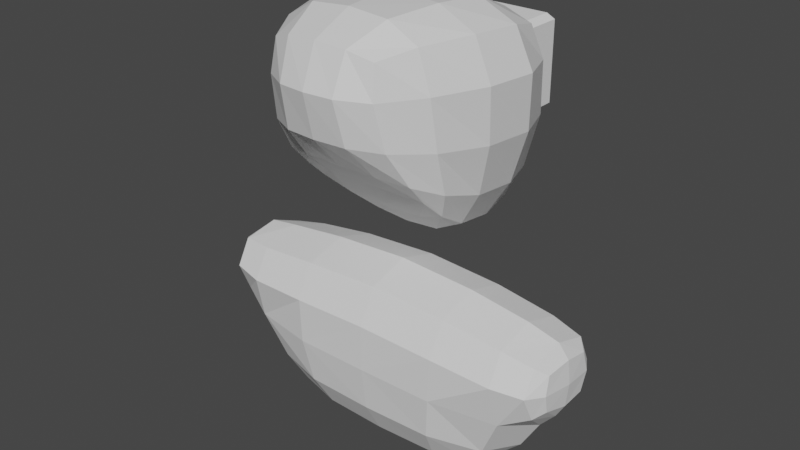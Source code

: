 # Source: head.blend  (saved by Blender 2.83.19; exported with 4.5.12 LTS)
import bpy
from mathutils import Matrix  # noqa: F401  (used for matrix-valued properties, if any)

bpy.ops.wm.read_factory_settings(use_empty=True)
scene = bpy.context.scene
scene.name = 'Scene'

# ---- collections
col_collection = bpy.data.collections.new('Collection'); scene.collection.children.link(col_collection)

# ---- materials (node trees are filled in below, after node groups)
mat_material = bpy.data.materials.new('Material')
mat_material.alpha_threshold = 0.0
mat_material.use_transparent_shadow = False
mat_material.line_color = (0.0, 0.0, 0.0, 1.0)

# ---- material node trees
mat_material.use_nodes = True; mat_material.node_tree.nodes.clear()
_N = mat_material.node_tree.nodes; _L = mat_material.node_tree.links
n0 = _N.new('ShaderNodeOutputMaterial'); n0.name = 'Material Output'; n0.location = (300, 300)
n1 = _N.new('ShaderNodeBsdfPrincipled'); n1.name = 'Principled BSDF'; n1.location = (10, 300)
n1.distribution = 'GGX'
n1.subsurface_method = 'BURLEY'
n1.inputs[2].default_value = 0.4
n1.inputs[3].default_value = 1.45
n1.inputs[27].default_value = (0.0, 0.0, 0.0, 1.0)
n1.inputs[28].default_value = 1.0
_L.new(n1.outputs[0], n0.inputs[0])
n0.is_active_output = True

# ---- world
world_world = bpy.data.worlds.new('World'); scene.world = world_world
world_world.use_nodes = True; world_world.node_tree.nodes.clear()
_N = world_world.node_tree.nodes; _L = world_world.node_tree.links
n0 = _N.new('ShaderNodeOutputWorld'); n0.name = 'World Output'; n0.location = (300, 300)
n1 = _N.new('ShaderNodeBackground'); n1.name = 'Background'; n1.location = (10, 300)
n1.inputs[0].default_value = (0.05088, 0.05088, 0.05088, 1.0)
_L.new(n1.outputs[0], n0.inputs[0])
n0.is_active_output = True
world_world.color = (0.05088, 0.05088, 0.05088)
world_world.use_sun_shadow = False
world_world.sun_shadow_jitter_overblur = 0.0

# ---- meshes
me_cube = bpy.data.meshes.new('Cube')
me_cube.from_pydata([(-0.04538, -0.08514, 0.07681), (-0.05658, -0.04533, -0.03686), (-0.07496, 0.0542, 0.07658), (-0.04943, 0.06667, -0.07381), (0.04538, -0.08514, 0.07681), (0.05658, -0.04533, -0.03686), (0.07496, 0.0542, 0.07658), (0.04943, 0.06667, -0.07381), (-0.05197, -0.08168, 0.01226), (0.07567, 0.07255, 0.001306), (-0.07567, 0.07255, 0.001306), (0.05197, -0.08168, 0.01226), (0.05569, 0.001828, -0.07122), (-0.07449, -0.01374, 0.08479), (0.07449, -0.01374, 0.08479), (-0.05569, 0.001828, -0.07122), (-0.08591, -0.008155, 0.003861), (0.08591, -0.008155, 0.003861), (6.272e-10, -0.0451, -0.03721), (-8.995e-09, 0.06368, 0.08475), (-1.035e-08, 0.07648, -0.082), (4.628e-09, -0.09332, 0.08497), (4.614e-09, -0.09806, 0.01479), (-1.211e-08, 0.09814, 0.001268), (-4.059e-09, 0.004582, -0.0878), (-2.444e-09, -0.01375, 0.1039), (0.05225, 0.03904, -0.07835), (0.03607, -0.04522, -0.03721), (-0.05758, -0.06258, -0.01806), (0.0801, 0.06468, 0.04777), (-0.06274, 0.07329, -0.04512), (0.05758, -0.06258, -0.01806), (0.04634, 0.06088, 0.08304), (-0.07989, 0.02751, 0.08305), (-0.02898, 0.07409, -0.0803), (0.05979, -0.05713, 0.08315), (-0.02624, -0.09161, 0.08325), (-0.05934, -0.02729, -0.05334), (-0.04775, -0.0895, 0.04992), (0.06274, 0.07329, -0.04512), (-0.0801, 0.06468, 0.04777), (0.04775, -0.0895, 0.04992), (-0.02716, -0.09537, 0.01436), (-0.08883, 0.03659, 0.001758), (0.07242, -0.05087, 0.00812), (0.04358, 0.09243, 0.001269), (0.05934, -0.02729, -0.05334), (-0.05979, -0.05713, 0.08315), (0.07989, 0.02751, 0.08305), (-0.05225, 0.03904, -0.07835), (-0.07242, -0.05087, 0.00812), (0.08883, 0.03659, 0.001758), (0.07468, -0.002788, -0.03993), (-0.07468, -0.002788, -0.03993), (-0.08768, -0.01198, 0.04981), (0.02988, 0.004112, -0.08508), (0.08768, -0.01198, 0.04981), (-0.04288, -0.01396, 0.1007), (-0.03607, -0.04522, -0.03721), (-0.04634, 0.06088, 0.08304), (0.02898, 0.07409, -0.0803), (0.02624, -0.09161, 0.08325), (0.02716, -0.09537, 0.01436), (-0.04358, 0.09243, 0.001269), (-0.02988, 0.004112, -0.08508), (0.04288, -0.01396, 0.1007), (1.674e-09, -0.05878, 0.1007), (-1.744e-09, -0.0219, -0.06455), (-1.205e-08, 0.09569, -0.04678), (2.471e-09, -0.07329, -0.01316), (5.964e-09, -0.1066, 0.05195), (-7.281e-09, 0.04143, -0.09554), (-1.112e-08, 0.08698, 0.04932), (-5.725e-09, 0.02916, 0.1007), (0.04664, 0.02824, 0.09776), (0.04678, 0.08187, 0.04892), (0.07021, -0.05672, 0.05024), (-0.02739, 0.04082, -0.09267), (-0.09275, 0.03177, 0.04901), (-0.02423, -0.1037, 0.05148), (-0.03317, -0.07162, -0.01395), (-0.0735, 0.03901, -0.04506), (0.07047, -0.03874, -0.02876), (0.0362, 0.09094, -0.04637), (0.0735, 0.03901, -0.04506), (-0.07047, -0.03874, -0.02876), (-0.07021, -0.05672, 0.05024), (-0.03467, -0.02278, -0.06279), (0.09275, 0.03177, 0.04901), (0.03441, -0.05842, 0.09777), (-0.03441, -0.05842, 0.09777), (0.03467, -0.02278, -0.06279), (-0.0362, 0.09094, -0.04637), (0.03317, -0.07162, -0.01395), (0.02423, -0.1037, 0.05148), (0.02739, 0.04082, -0.09267), (-0.04678, 0.08187, 0.04892), (-0.04664, 0.02824, 0.09776)], [], [(25, 65, 74, 73), (65, 14, 48, 74), (74, 48, 6, 32), (73, 74, 32, 19), (23, 72, 75, 45), (72, 19, 32, 75), (75, 32, 6, 29), (45, 75, 29, 9), (17, 56, 76, 44), (56, 14, 35, 76), (76, 35, 4, 41), (44, 76, 41, 11), (24, 64, 77, 71), (64, 15, 49, 77), (77, 49, 3, 34), (71, 77, 34, 20), (16, 54, 78, 43), (54, 13, 33, 78), (78, 33, 2, 40), (43, 78, 40, 10), (22, 70, 79, 42), (70, 21, 36, 79), (79, 36, 0, 38), (42, 79, 38, 8), (18, 69, 80, 58), (69, 22, 42, 80), (80, 42, 8, 28), (58, 80, 28, 1), (15, 53, 81, 49), (53, 16, 43, 81), (81, 43, 10, 30), (49, 81, 30, 3), (12, 52, 82, 46), (52, 17, 44, 82), (82, 44, 11, 31), (46, 82, 31, 5), (20, 68, 83, 60), (68, 23, 45, 83), (83, 45, 9, 39), (60, 83, 39, 7), (7, 39, 84, 26), (39, 9, 51, 84), (84, 51, 17, 52), (26, 84, 52, 12), (1, 28, 85, 37), (28, 8, 50, 85), (85, 50, 16, 53), (37, 85, 53, 15), (8, 38, 86, 50), (38, 0, 47, 86), (86, 47, 13, 54), (50, 86, 54, 16), (18, 58, 87, 67), (58, 1, 37, 87), (87, 37, 15, 64), (67, 87, 64, 24), (9, 29, 88, 51), (29, 6, 48, 88), (88, 48, 14, 56), (51, 88, 56, 17), (21, 61, 89, 66), (61, 4, 35, 89), (89, 35, 14, 65), (66, 89, 65, 25), (0, 36, 90, 47), (36, 21, 66, 90), (90, 66, 25, 57), (47, 90, 57, 13), (5, 27, 91, 46), (27, 18, 67, 91), (91, 67, 24, 55), (46, 91, 55, 12), (3, 30, 92, 34), (30, 10, 63, 92), (92, 63, 23, 68), (34, 92, 68, 20), (5, 31, 93, 27), (31, 11, 62, 93), (93, 62, 22, 69), (27, 93, 69, 18), (11, 41, 94, 62), (41, 4, 61, 94), (94, 61, 21, 70), (62, 94, 70, 22), (12, 55, 95, 26), (55, 24, 71, 95), (95, 71, 20, 60), (26, 95, 60, 7), (10, 40, 96, 63), (40, 2, 59, 96), (96, 59, 19, 72), (63, 96, 72, 23), (13, 57, 97, 33), (57, 25, 73, 97), (97, 73, 19, 59), (33, 97, 59, 2)])
_uv = me_cube.uv_layers.new(name='UVMap')
_uv.uv.foreach_set('vector', [0.75, 0.625, 0.8125, 0.625, 0.8125, 0.6875, 0.75, 0.6875, 0.8125, 0.625, 0.875, 0.625, 0.875, 0.6875, 0.8125, 0.6875, 0.8125, 0.6875, 0.875, 0.6875, 0.875, 0.75, 0.8125, 0.75, 0.75, 0.6875, 0.8125, 0.6875, 0.8125, 0.75, 0.75, 0.75, 0.5, 0.875, 0.5625, 0.875, 0.5625, 0.9375, 0.5, 0.9375, 0.5625, 0.875, 0.625, 0.875, 0.625, 0.9375, 0.5625, 0.9375, 0.5625, 0.9375, 0.625, 0.9375, 0.625, 1.0, 0.5625, 1.0, 0.5, 0.9375, 0.5625, 0.9375, 0.5625, 1.0, 0.5, 1.0, 0.5, 0.125, 0.5625, 0.125, 0.5625, 0.1875, 0.5, 0.1875, 0.5625, 0.125, 0.625, 0.125, 0.625, 0.1875, 0.5625, 0.1875, 0.5625, 0.1875, 0.625, 0.1875, 0.625, 0.25, 0.5625, 0.25, 0.5, 0.1875, 0.5625, 0.1875, 0.5625, 0.25, 0.5, 0.25, 0.25, 0.625, 0.3125, 0.625, 0.3121, 0.6879, 0.25, 0.6875, 0.3125, 0.625, 0.375, 0.625, 0.3733, 0.6892, 0.3121, 0.6879, 0.3121, 0.6879, 0.3733, 0.6892, 0.3542, 0.7708, 0.3099, 0.7526, 0.25, 0.6875, 0.3121, 0.6879, 0.3099, 0.7526, 0.25, 0.75, 0.5, 0.625, 0.5625, 0.625, 0.5629, 0.6879, 0.5, 0.6875, 0.5625, 0.625, 0.625, 0.625, 0.6267, 0.6892, 0.5629, 0.6879, 0.5629, 0.6879, 0.6267, 0.6892, 0.6458, 0.7708, 0.5642, 0.7517, 0.5, 0.6875, 0.5629, 0.6879, 0.5642, 0.7517, 0.5, 0.75, 0.5, 0.375, 0.5625, 0.375, 0.5629, 0.4371, 0.5, 0.4375, 0.5625, 0.375, 0.625, 0.375, 0.6276, 0.4349, 0.5629, 0.4371, 0.5629, 0.4371, 0.6276, 0.4349, 0.6458, 0.4792, 0.5642, 0.4983, 0.5, 0.4375, 0.5629, 0.4371, 0.5642, 0.4983, 0.5, 0.5, 0.375, 0.375, 0.4375, 0.375, 0.4371, 0.4371, 0.3724, 0.4349, 0.4375, 0.375, 0.5, 0.375, 0.5, 0.4375, 0.4371, 0.4371, 0.4371, 0.4371, 0.5, 0.4375, 0.5, 0.5, 0.4358, 0.4983, 0.3724, 0.4349, 0.4371, 0.4371, 0.4358, 0.4983, 0.3542, 0.4792, 0.375, 0.625, 0.4375, 0.625, 0.4371, 0.6879, 0.3733, 0.6892, 0.4375, 0.625, 0.5, 0.625, 0.5, 0.6875, 0.4371, 0.6879, 0.4371, 0.6879, 0.5, 0.6875, 0.5, 0.75, 0.4358, 0.7517, 0.3733, 0.6892, 0.4371, 0.6879, 0.4358, 0.7517, 0.3542, 0.7708, 0.375, 0.125, 0.4375, 0.125, 0.4375, 0.1875, 0.375, 0.1875, 0.4375, 0.125, 0.5, 0.125, 0.5, 0.1875, 0.4375, 0.1875, 0.4375, 0.1875, 0.5, 0.1875, 0.5, 0.25, 0.4375, 0.25, 0.375, 0.1875, 0.4375, 0.1875, 0.4375, 0.25, 0.375, 0.25, 0.375, 0.875, 0.4375, 0.875, 0.4375, 0.9375, 0.375, 0.9375, 0.4375, 0.875, 0.5, 0.875, 0.5, 0.9375, 0.4375, 0.9375, 0.4375, 0.9375, 0.5, 0.9375, 0.5, 1.0, 0.4375, 1.0, 0.375, 0.9375, 0.4375, 0.9375, 0.4375, 1.0, 0.375, 1.0, 0.375, 0.0, 0.4375, 0.0, 0.4375, 0.0625, 0.375, 0.0625, 0.4375, 0.0, 0.5, 0.0, 0.5, 0.0625, 0.4375, 0.0625, 0.4375, 0.0625, 0.5, 0.0625, 0.5, 0.125, 0.4375, 0.125, 0.375, 0.0625, 0.4375, 0.0625, 0.4375, 0.125, 0.375, 0.125, 0.3542, 0.4792, 0.4358, 0.4983, 0.4371, 0.5621, 0.3733, 0.5608, 0.4358, 0.4983, 0.5, 0.5, 0.5, 0.5625, 0.4371, 0.5621, 0.4371, 0.5621, 0.5, 0.5625, 0.5, 0.625, 0.4375, 0.625, 0.3733, 0.5608, 0.4371, 0.5621, 0.4375, 0.625, 0.375, 0.625, 0.5, 0.5, 0.5642, 0.4983, 0.5629, 0.5621, 0.5, 0.5625, 0.5642, 0.4983, 0.6458, 0.4792, 0.6267, 0.5608, 0.5629, 0.5621, 0.5629, 0.5621, 0.6267, 0.5608, 0.625, 0.625, 0.5625, 0.625, 0.5, 0.5625, 0.5629, 0.5621, 0.5625, 0.625, 0.5, 0.625, 0.25, 0.5, 0.3099, 0.4974, 0.3121, 0.5621, 0.25, 0.5625, 0.3099, 0.4974, 0.3542, 0.4792, 0.3733, 0.5608, 0.3121, 0.5621, 0.3121, 0.5621, 0.3733, 0.5608, 0.375, 0.625, 0.3125, 0.625, 0.25, 0.5625, 0.3121, 0.5621, 0.3125, 0.625, 0.25, 0.625, 0.5, 0.0, 0.5625, 0.0, 0.5625, 0.0625, 0.5, 0.0625, 0.5625, 0.0, 0.625, 0.0, 0.625, 0.0625, 0.5625, 0.0625, 0.5625, 0.0625, 0.625, 0.0625, 0.625, 0.125, 0.5625, 0.125, 0.5, 0.0625, 0.5625, 0.0625, 0.5625, 0.125, 0.5, 0.125, 0.75, 0.5, 0.8125, 0.5, 0.8125, 0.5625, 0.75, 0.5625, 0.8125, 0.5, 0.875, 0.5, 0.875, 0.5625, 0.8125, 0.5625, 0.8125, 0.5625, 0.875, 0.5625, 0.875, 0.625, 0.8125, 0.625, 0.75, 0.5625, 0.8125, 0.5625, 0.8125, 0.625, 0.75, 0.625, 0.6458, 0.4792, 0.6901, 0.4974, 0.6879, 0.5621, 0.6267, 0.5608, 0.6901, 0.4974, 0.75, 0.5, 0.75, 0.5625, 0.6879, 0.5621, 0.6879, 0.5621, 0.75, 0.5625, 0.75, 0.625, 0.6875, 0.625, 0.6267, 0.5608, 0.6879, 0.5621, 0.6875, 0.625, 0.625, 0.625, 0.125, 0.5, 0.1875, 0.5, 0.1875, 0.5625, 0.125, 0.5625, 0.1875, 0.5, 0.25, 0.5, 0.25, 0.5625, 0.1875, 0.5625, 0.1875, 0.5625, 0.25, 0.5625, 0.25, 0.625, 0.1875, 0.625, 0.125, 0.5625, 0.1875, 0.5625, 0.1875, 0.625, 0.125, 0.625, 0.3542, 0.7708, 0.4358, 0.7517, 0.4371, 0.8129, 0.3724, 0.8151, 0.4358, 0.7517, 0.5, 0.75, 0.5, 0.8125, 0.4371, 0.8129, 0.4371, 0.8129, 0.5, 0.8125, 0.5, 0.875, 0.4375, 0.875, 0.3724, 0.8151, 0.4371, 0.8129, 0.4375, 0.875, 0.375, 0.875, 0.375, 0.25, 0.4375, 0.25, 0.4375, 0.3125, 0.375, 0.3125, 0.4375, 0.25, 0.5, 0.25, 0.5, 0.3125, 0.4375, 0.3125, 0.4375, 0.3125, 0.5, 0.3125, 0.5, 0.375, 0.4375, 0.375, 0.375, 0.3125, 0.4375, 0.3125, 0.4375, 0.375, 0.375, 0.375, 0.5, 0.25, 0.5625, 0.25, 0.5625, 0.3125, 0.5, 0.3125, 0.5625, 0.25, 0.625, 0.25, 0.625, 0.3125, 0.5625, 0.3125, 0.5625, 0.3125, 0.625, 0.3125, 0.625, 0.375, 0.5625, 0.375, 0.5, 0.3125, 0.5625, 0.3125, 0.5625, 0.375, 0.5, 0.375, 0.125, 0.625, 0.1875, 0.625, 0.1875, 0.6875, 0.125, 0.6875, 0.1875, 0.625, 0.25, 0.625, 0.25, 0.6875, 0.1875, 0.6875, 0.1875, 0.6875, 0.25, 0.6875, 0.25, 0.75, 0.1875, 0.75, 0.125, 0.6875, 0.1875, 0.6875, 0.1875, 0.75, 0.125, 0.75, 0.5, 0.75, 0.5642, 0.7517, 0.5629, 0.8129, 0.5, 0.8125, 0.5642, 0.7517, 0.6458, 0.7708, 0.6276, 0.8151, 0.5629, 0.8129, 0.5629, 0.8129, 0.6276, 0.8151, 0.625, 0.875, 0.5625, 0.875, 0.5, 0.8125, 0.5629, 0.8129, 0.5625, 0.875, 0.5, 0.875, 0.625, 0.625, 0.6875, 0.625, 0.6879, 0.6879, 0.6267, 0.6892, 0.6875, 0.625, 0.75, 0.625, 0.75, 0.6875, 0.6879, 0.6879, 0.6879, 0.6879, 0.75, 0.6875, 0.75, 0.75, 0.6901, 0.7526, 0.6267, 0.6892, 0.6879, 0.6879, 0.6901, 0.7526, 0.6458, 0.7708])
me_cube.materials.append(mat_material)
me_cube.use_remesh_preserve_volume = False
me_cube.use_remesh_preserve_attributes = False
me_cube.use_mirror_vertex_groups = False
me_cube.update()
me_cube_001 = bpy.data.meshes.new('Cube.001')
me_cube_001.from_pydata([(-0.08845, 2.809, -0.2985), (-0.08845, 2.799, -0.2887), (-0.09828, 2.809, -0.2887), (-0.08845, 2.799, -0.1118), (-0.08845, 2.809, -0.102), (-0.09828, 2.809, -0.1118), (-0.08845, 2.986, -0.2985), (-0.09828, 2.986, -0.2887), (-0.08845, 2.995, -0.2887), (-0.08845, 2.986, -0.102), (-0.08845, 2.995, -0.1118), (-0.09828, 2.986, -0.1118), (0.08845, 2.809, -0.2985), (0.09828, 2.809, -0.2887), (0.08845, 2.799, -0.2887), (0.08845, 2.809, -0.102), (0.08845, 2.799, -0.1118), (0.09828, 2.809, -0.1118), (0.08845, 2.986, -0.2985), (0.08845, 2.995, -0.2887), (0.09828, 2.986, -0.2887), (0.08845, 2.986, -0.102), (0.09828, 2.986, -0.1118), (0.08845, 2.995, -0.1118)], [], [(14, 16, 3, 1), (20, 22, 17, 13), (21, 9, 4, 15), (2, 5, 11, 7), (8, 10, 23, 19), (0, 1, 2), (3, 4, 5), (6, 7, 8), (9, 10, 11), (12, 13, 14), (15, 16, 17), (18, 19, 20), (21, 22, 23), (6, 0, 2, 7), (1, 3, 5, 2), (4, 9, 11, 5), (10, 8, 7, 11), (18, 6, 8, 19), (9, 21, 23, 10), (22, 20, 19, 23), (12, 18, 20, 13), (21, 15, 17, 22), (16, 14, 13, 17), (0, 12, 14, 1), (15, 4, 3, 16), (6, 18, 12, 0)])
_uv = me_cube_001.uv_layers.new(name='UVMap')
_uv.uv.foreach_set('vector', [0.3875, 0.7625, 0.6125, 0.7625, 0.6125, 0.9875, 0.3875, 0.9875, 0.3875, 0.5125, 0.6125, 0.5125, 0.6125, 0.7375, 0.3875, 0.7375, 0.6375, 0.5125, 0.8625, 0.5125, 0.8625, 0.7375, 0.6375, 0.7375, 0.3875, 0.0125, 0.6125, 0.0125, 0.6125, 0.2375, 0.3875, 0.2375, 0.3875, 0.2625, 0.6125, 0.2625, 0.6125, 0.4875, 0.3875, 0.4875, 0.1375, 0.7375, 0.1375, 0.75, 0.125, 0.7375, 0.6125, 0.9875, 0.625, 0.9875, 0.6125, 1.0, 0.1375, 0.5125, 0.125, 0.5125, 0.1375, 0.5, 0.8625, 0.5125, 0.8625, 0.5, 0.875, 0.5125, 0.3625, 0.7375, 0.375, 0.7375, 0.3625, 0.75, 0.6375, 0.7375, 0.6375, 0.75, 0.625, 0.7375, 0.3625, 0.5125, 0.3625, 0.5, 0.375, 0.5125, 0.6375, 0.5125, 0.625, 0.5125, 0.6375, 0.5, 0.1375, 0.5125, 0.1375, 0.7375, 0.125, 0.7375, 0.125, 0.5125, 0.3875, 0.9875, 0.6125, 0.9875, 0.6125, 1.0, 0.3875, 1.0, 0.8625, 0.7375, 0.8625, 0.5125, 0.875, 0.5125, 0.875, 0.7375, 0.6125, 0.2625, 0.3875, 0.2625, 0.3875, 0.2375, 0.6125, 0.2375, 0.3625, 0.5125, 0.1375, 0.5125, 0.1375, 0.5, 0.3625, 0.5, 0.8625, 0.5125, 0.6375, 0.5125, 0.6375, 0.5, 0.8625, 0.5, 0.6125, 0.5125, 0.3875, 0.5125, 0.3875, 0.4875, 0.6125, 0.4875, 0.3625, 0.7375, 0.3625, 0.5125, 0.3875, 0.5125, 0.3875, 0.7375, 0.6375, 0.5125, 0.6375, 0.7375, 0.6125, 0.7375, 0.6125, 0.5125, 0.6125, 0.7625, 0.3875, 0.7625, 0.3875, 0.7375, 0.6125, 0.7375, 0.1375, 0.7375, 0.3625, 0.7375, 0.3625, 0.75, 0.1375, 0.75, 0.6375, 0.7375, 0.8625, 0.7375, 0.8625, 0.75, 0.6375, 0.75, 0.1375, 0.5125, 0.3625, 0.5125, 0.3625, 0.7375, 0.1375, 0.7375])
me_cube_001.use_remesh_fix_poles = True
me_cube_001.use_remesh_preserve_attributes = False
me_cube_001.use_mirror_vertex_groups = False
me_cube_001.update()
me_cube_002 = bpy.data.meshes.new('Cube.002')
me_cube_002.from_pydata([(-0.8567, -0.6444, -0.377), (-0.8768, -0.7279, 0.9004), (-0.8567, 0.6444, -0.4314), (-0.8768, 0.7279, 0.7121), (0.8567, -0.6444, -0.3879), (0.8768, -0.7279, 0.9004), (0.8567, 0.6444, -0.475), (0.8768, 0.7279, 0.7043), (-0.6413, -0.4331, 1.862), (-0.6413, 0.4331, 1.813), (0.6413, 0.4331, 1.813), (0.6413, -0.4331, 1.862), (-1.105, 0.4333, -0.2175), (-1.105, -0.4333, -0.1521), (-1.105, -0.4333, 0.5045), (-1.105, 0.4333, 0.3738), (1.105, 0.4333, 0.3084), (1.105, 0.4333, -0.3645), (1.105, -0.4333, -0.2175), (1.105, -0.4333, 0.4882), (1.863e-09, 0.6667, -0.6134), (1.863e-09, 0.9666, 0.6614), (-1.863e-09, -0.6667, -0.5916), (-1.863e-09, -0.9666, 0.7485), (0.0, 0.5663, 1.922), (0.0, -0.5663, 1.944), (-0.8567, 0.0, -0.5851), (-0.8591, -0.9018, 0.1813), (-0.967, 2.794e-09, 1.003), (-0.8591, 0.9018, 0.02673), (-0.4821, 0.6639, -0.5498), (0.4708, 0.942, 0.6742), (0.8591, 0.9018, -0.004348), (0.8567, -9.313e-10, -0.6164), (0.967, 0.0, 1.002), (0.8591, -0.9018, 0.1799), (0.4821, -0.6639, -0.5171), (-0.4708, -0.942, 0.8094), (-0.6798, 1.863e-09, 1.915), (0.393, 0.5438, 1.903), (0.6798, 3.725e-09, 1.915), (-0.393, -0.5438, 1.937), (-0.7478, 0.588, 1.409), (0.7478, 0.588, 1.408), (0.7478, -0.588, 1.513), (-0.7478, -0.588, 1.513), (-1.113, 9.313e-10, -0.2474), (-1.113, -0.5215, 0.187), (-1.113, -3.725e-09, 0.5018), (-1.113, 0.5215, 0.06741), (-1.048, 0.5788, -0.3321), (-1.053, 0.5882, 0.476), (-1.053, -0.5882, 0.6604), (-1.048, -0.5788, -0.2677), (1.113, 0.5215, -0.0547), (1.113, -9.313e-10, -0.3695), (1.113, -1.863e-09, 0.4661), (1.113, -0.5215, 0.1512), (1.053, -0.5882, 0.6578), (1.053, 0.5882, 0.441), (1.048, 0.5788, -0.451), (1.048, -0.5788, -0.3028), (0.4821, 0.6639, -0.5552), (-0.4708, 0.942, 0.6753), (-0.4821, -0.6639, -0.5157), (0.4708, -0.942, 0.8094), (-0.393, 0.5438, 1.903), (0.393, -0.5438, 1.937), (0.0, -0.8664, 1.45), (0.0, 1.863e-09, 2.113), (0.0, 0.8664, 1.388), (0.0, 0.0, -0.8026), (1.863e-09, -0.9542, -0.007561), (-1.863e-09, 0.9542, -0.0702), (-1.049, 0.7973, 0.04156), (0.4814, 0.9464, -0.0366), (1.061, 5.588e-09, 0.7228), (-0.4814, -0.9464, 0.06496), (0.4821, -1.863e-09, -0.7313), (-0.4312, 0.8329, 1.388), (-0.3864, 3.725e-09, 2.089), (0.8532, -9.313e-10, 1.494), (-0.8532, 0.0, 1.494), (0.4312, -0.8329, 1.481), (-1.129, 3.725e-09, 0.1272), (-1.049, -0.7973, 0.211), (-1.061, -5.588e-09, 0.7304), (-1.049, -1.863e-09, -0.4569), (1.129, -3.725e-09, 0.037), (1.049, 0.7973, -0.04764), (1.049, -0.7973, 0.2033), (1.049, -1.863e-09, -0.5462), (-0.4312, -0.8329, 1.481), (0.3864, 1.863e-09, 2.089), (0.4312, 0.8329, 1.388), (-0.4821, 1.88e-08, -0.7274), (0.4814, -0.9464, 0.06479), (-0.4814, 0.9464, -0.03275)], [], [(3, 29, 74, 51), (29, 2, 50, 74), (74, 50, 12, 49), (51, 74, 49, 15), (20, 73, 75, 62), (73, 21, 31, 75), (75, 31, 7, 32), (62, 75, 32, 6), (7, 34, 76, 59), (34, 5, 58, 76), (76, 58, 19, 56), (59, 76, 56, 16), (22, 72, 77, 64), (72, 23, 37, 77), (77, 37, 1, 27), (64, 77, 27, 0), (20, 62, 78, 71), (62, 6, 33, 78), (78, 33, 4, 36), (71, 78, 36, 22), (21, 63, 79, 70), (63, 3, 42, 79), (79, 42, 9, 66), (70, 79, 66, 24), (24, 66, 80, 69), (66, 9, 38, 80), (80, 38, 8, 41), (69, 80, 41, 25), (5, 34, 81, 44), (34, 7, 43, 81), (81, 43, 10, 40), (44, 81, 40, 11), (3, 28, 82, 42), (28, 1, 45, 82), (82, 45, 8, 38), (42, 82, 38, 9), (23, 65, 83, 68), (65, 5, 44, 83), (83, 44, 11, 67), (68, 83, 67, 25), (13, 47, 84, 46), (47, 14, 48, 84), (84, 48, 15, 49), (46, 84, 49, 12), (0, 27, 85, 53), (27, 1, 52, 85), (85, 52, 14, 47), (53, 85, 47, 13), (1, 28, 86, 52), (28, 3, 51, 86), (86, 51, 15, 48), (52, 86, 48, 14), (2, 26, 87, 50), (26, 0, 53, 87), (87, 53, 13, 46), (50, 87, 46, 12), (17, 54, 88, 55), (54, 16, 56, 88), (88, 56, 19, 57), (55, 88, 57, 18), (6, 32, 89, 60), (32, 7, 59, 89), (89, 59, 16, 54), (60, 89, 54, 17), (5, 35, 90, 58), (35, 4, 61, 90), (90, 61, 18, 57), (58, 90, 57, 19), (4, 33, 91, 61), (33, 6, 60, 91), (91, 60, 17, 55), (61, 91, 55, 18), (1, 37, 92, 45), (37, 23, 68, 92), (92, 68, 25, 41), (45, 92, 41, 8), (10, 39, 93, 40), (39, 24, 69, 93), (93, 69, 25, 67), (40, 93, 67, 11), (7, 31, 94, 43), (31, 21, 70, 94), (94, 70, 24, 39), (43, 94, 39, 10), (2, 30, 95, 26), (30, 20, 71, 95), (95, 71, 22, 64), (26, 95, 64, 0), (4, 35, 96, 36), (35, 5, 65, 96), (96, 65, 23, 72), (36, 96, 72, 22), (2, 29, 97, 30), (29, 3, 63, 97), (97, 63, 21, 73), (30, 97, 73, 20)])
_uv = me_cube_002.uv_layers.new(name='UVMap')
_uv.uv.foreach_set('vector', [0.595, 0.235, 0.496, 0.2671, 0.4944, 0.2425, 0.581, 0.2076, 0.496, 0.2671, 0.375, 0.2708, 0.375, 0.2474, 0.4944, 0.2425, 0.4944, 0.2425, 0.375, 0.2474, 0.375, 0.2083, 0.4921, 0.2048, 0.581, 0.2076, 0.4944, 0.2425, 0.4921, 0.2048, 0.5625, 0.1875, 0.375, 0.375, 0.4948, 0.375, 0.4947, 0.4356, 0.3724, 0.4349, 0.4948, 0.375, 0.5833, 0.375, 0.5846, 0.4386, 0.4947, 0.4356, 0.4947, 0.4356, 0.5846, 0.4386, 0.595, 0.515, 0.4952, 0.4838, 0.3724, 0.4349, 0.4947, 0.4356, 0.4952, 0.4838, 0.3542, 0.4792, 0.595, 0.515, 0.6188, 0.625, 0.6104, 0.625, 0.581, 0.5424, 0.6188, 0.625, 0.595, 0.735, 0.581, 0.7076, 0.6104, 0.625, 0.6104, 0.625, 0.581, 0.7076, 0.5625, 0.6875, 0.5762, 0.625, 0.581, 0.5424, 0.6104, 0.625, 0.5762, 0.625, 0.5625, 0.5625, 0.375, 0.875, 0.4948, 0.875, 0.4957, 0.9353, 0.375, 0.9349, 0.4948, 0.875, 0.5833, 0.875, 0.5868, 0.9371, 0.4957, 0.9353, 0.4957, 0.9353, 0.5868, 0.9371, 0.625, 1.0, 0.4991, 0.9809, 0.375, 0.9349, 0.4957, 0.9353, 0.4991, 0.9809, 0.375, 0.9792, 0.25, 0.5, 0.3099, 0.4974, 0.3099, 0.625, 0.25, 0.625, 0.3099, 0.4974, 0.3542, 0.4792, 0.3559, 0.625, 0.3099, 0.625, 0.3099, 0.625, 0.3559, 0.625, 0.3542, 0.7708, 0.3099, 0.7526, 0.25, 0.625, 0.3099, 0.625, 0.3099, 0.7526, 0.25, 0.75, 0.5833, 0.375, 0.5846, 0.3114, 0.6201, 0.3101, 0.6198, 0.375, 0.5846, 0.3114, 0.595, 0.235, 0.6219, 0.2298, 0.6201, 0.3101, 0.6201, 0.3101, 0.6219, 0.2298, 0.625, 0.2292, 0.625, 0.3099, 0.6198, 0.375, 0.6201, 0.3101, 0.625, 0.3099, 0.625, 0.375, 0.75, 0.5, 0.8125, 0.5, 0.8125, 0.625, 0.75, 0.625, 0.8125, 0.5, 0.875, 0.5, 0.875, 0.625, 0.8125, 0.625, 0.8125, 0.625, 0.875, 0.625, 0.875, 0.75, 0.8125, 0.75, 0.75, 0.625, 0.8125, 0.625, 0.8125, 0.75, 0.75, 0.75, 0.595, 0.735, 0.6188, 0.625, 0.6265, 0.625, 0.6241, 0.7333, 0.6188, 0.625, 0.595, 0.515, 0.6241, 0.5167, 0.6265, 0.625, 0.6265, 0.625, 0.6241, 0.5167, 0.6458, 0.4792, 0.6458, 0.625, 0.6241, 0.7333, 0.6265, 0.625, 0.6458, 0.625, 0.6458, 0.7708, 0.595, 0.235, 0.6219, 0.1226, 0.6244, 0.1226, 0.6219, 0.2298, 0.6219, 0.1226, 0.625, 0.0, 0.625, 0.0, 0.6244, 0.1226, 0.6244, 0.1226, 0.625, 0.0, 0.625, 0.0, 0.625, 0.1224, 0.6219, 0.2298, 0.6244, 0.1226, 0.625, 0.1224, 0.625, 0.2292, 0.5833, 0.875, 0.5846, 0.8114, 0.6205, 0.8109, 0.6198, 0.875, 0.5846, 0.8114, 0.595, 0.735, 0.6241, 0.7333, 0.6205, 0.8109, 0.6205, 0.8109, 0.6241, 0.7333, 0.6458, 0.7708, 0.6276, 0.8151, 0.6198, 0.875, 0.6205, 0.8109, 0.6276, 0.8151, 0.625, 0.875, 0.375, 0.0, 0.4948, 0.0, 0.4941, 0.1191, 0.375, 0.1198, 0.4948, 0.0, 0.5833, 0.0, 0.5798, 0.1171, 0.4941, 0.1191, 0.4941, 0.1191, 0.5798, 0.1171, 0.5625, 0.1875, 0.4921, 0.2048, 0.375, 0.1198, 0.4941, 0.1191, 0.4921, 0.2048, 0.375, 0.2083, 0.375, 0.9792, 0.4991, 0.9809, 0.5, 0.9978, 0.375, 0.9974, 0.4991, 0.9809, 0.625, 1.0, 0.625, 1.0, 0.5, 0.9978, 0.5, 0.9978, 0.625, 1.0, 0.625, 1.0, 0.5, 1.0, 0.375, 0.9974, 0.5, 0.9978, 0.5, 1.0, 0.375, 1.0, 0.625, 0.0, 0.6219, 0.1226, 0.6151, 0.1197, 0.6198, 0.0, 0.6219, 0.1226, 0.595, 0.235, 0.581, 0.2076, 0.6151, 0.1197, 0.6151, 0.1197, 0.581, 0.2076, 0.5625, 0.1875, 0.5798, 0.1171, 0.6198, 0.0, 0.6151, 0.1197, 0.5798, 0.1171, 0.5833, 0.0, 0.1458, 0.5, 0.1458, 0.625, 0.1276, 0.625, 0.1276, 0.5, 0.1458, 0.625, 0.1458, 0.75, 0.1276, 0.75, 0.1276, 0.625, 0.1276, 0.625, 0.1276, 0.75, 0.125, 0.75, 0.125, 0.625, 0.1276, 0.5, 0.1276, 0.625, 0.125, 0.625, 0.125, 0.5, 0.4375, 0.5625, 0.5, 0.5488, 0.5, 0.625, 0.4238, 0.625, 0.5, 0.5488, 0.5625, 0.5625, 0.5762, 0.625, 0.5, 0.625, 0.5, 0.625, 0.5762, 0.625, 0.5625, 0.6875, 0.5, 0.7012, 0.4238, 0.625, 0.5, 0.625, 0.5, 0.7012, 0.4375, 0.6875, 0.3542, 0.4792, 0.4952, 0.4838, 0.499, 0.5116, 0.4146, 0.5396, 0.4952, 0.4838, 0.595, 0.515, 0.581, 0.5424, 0.499, 0.5116, 0.499, 0.5116, 0.581, 0.5424, 0.5625, 0.5625, 0.5, 0.5488, 0.4146, 0.5396, 0.499, 0.5116, 0.5, 0.5488, 0.4375, 0.5625, 0.595, 0.735, 0.4952, 0.7663, 0.499, 0.7384, 0.581, 0.7076, 0.4952, 0.7663, 0.3542, 0.7708, 0.4146, 0.7104, 0.499, 0.7384, 0.499, 0.7384, 0.4146, 0.7104, 0.4375, 0.6875, 0.5, 0.7012, 0.581, 0.7076, 0.499, 0.7384, 0.5, 0.7012, 0.5625, 0.6875, 0.3542, 0.7708, 0.3559, 0.625, 0.3859, 0.625, 0.4146, 0.7104, 0.3559, 0.625, 0.3542, 0.4792, 0.4146, 0.5396, 0.3859, 0.625, 0.3859, 0.625, 0.4146, 0.5396, 0.4375, 0.5625, 0.4238, 0.625, 0.4146, 0.7104, 0.3859, 0.625, 0.4238, 0.625, 0.4375, 0.6875, 0.625, 1.0, 0.5868, 0.9371, 0.6207, 0.9375, 0.625, 1.0, 0.5868, 0.9371, 0.5833, 0.875, 0.6198, 0.875, 0.6207, 0.9375, 0.6207, 0.9375, 0.6198, 0.875, 0.625, 0.875, 0.625, 0.9375, 0.625, 1.0, 0.6207, 0.9375, 0.625, 0.9375, 0.625, 1.0, 0.6458, 0.4792, 0.6901, 0.4974, 0.6901, 0.625, 0.6458, 0.625, 0.6901, 0.4974, 0.75, 0.5, 0.75, 0.625, 0.6901, 0.625, 0.6901, 0.625, 0.75, 0.625, 0.75, 0.75, 0.6901, 0.7526, 0.6458, 0.625, 0.6901, 0.625, 0.6901, 0.7526, 0.6458, 0.7708, 0.595, 0.515, 0.5846, 0.4386, 0.6205, 0.4391, 0.6241, 0.5167, 0.5846, 0.4386, 0.5833, 0.375, 0.6198, 0.375, 0.6205, 0.4391, 0.6205, 0.4391, 0.6198, 0.375, 0.625, 0.375, 0.6276, 0.4349, 0.6241, 0.5167, 0.6205, 0.4391, 0.6276, 0.4349, 0.6458, 0.4792, 0.1458, 0.5, 0.1901, 0.5, 0.1901, 0.625, 0.1458, 0.625, 0.1901, 0.5, 0.25, 0.5, 0.25, 0.625, 0.1901, 0.625, 0.1901, 0.625, 0.25, 0.625, 0.25, 0.75, 0.1901, 0.75, 0.1458, 0.625, 0.1901, 0.625, 0.1901, 0.75, 0.1458, 0.75, 0.3542, 0.7708, 0.4952, 0.7663, 0.4947, 0.8144, 0.3724, 0.8151, 0.4952, 0.7663, 0.595, 0.735, 0.5846, 0.8114, 0.4947, 0.8144, 0.4947, 0.8144, 0.5846, 0.8114, 0.5833, 0.875, 0.4948, 0.875, 0.3724, 0.8151, 0.4947, 0.8144, 0.4948, 0.875, 0.375, 0.875, 0.375, 0.2708, 0.496, 0.2671, 0.4951, 0.3144, 0.375, 0.3151, 0.496, 0.2671, 0.595, 0.235, 0.5846, 0.3114, 0.4951, 0.3144, 0.4951, 0.3144, 0.5846, 0.3114, 0.5833, 0.375, 0.4948, 0.375, 0.375, 0.3151, 0.4951, 0.3144, 0.4948, 0.375, 0.375, 0.375])
me_cube_002.use_remesh_fix_poles = True
me_cube_002.use_remesh_preserve_attributes = False
me_cube_002.use_mirror_vertex_groups = False
me_cube_002.update()

# ---- objects
ob_cube = bpy.data.objects.new('Cube', me_cube)
ob_cube_001 = bpy.data.objects.new('Cube.001', me_cube_001)
ob_cube_002 = bpy.data.objects.new('Cube.002', me_cube_002)

# ---- transforms, parenting, visibility, modifiers, constraints
ob_cube.location = (0.0, 0.0, 0.0)
ob_cube.lock_rotations_4d = False
ob_cube.empty_display_type = 'ARROWS'
ob_cube.lineart.crease_threshold = 0.0
ob_cube_001.location = (0.0, -0.785, 0.1126)
ob_cube_001.scale = (0.7262, 0.2934, 0.3754)
ob_cube_001.lineart.crease_threshold = 0.0
ob_cube_002.location = (0.0, 0.0, -0.164)
ob_cube_002.scale = (-0.1425, -0.05527, -0.05527)
ob_cube_002.lineart.crease_threshold = 0.0

# ---- collection membership
col_collection.objects.link(ob_cube)
col_collection.objects.link(ob_cube_001)
col_collection.objects.link(ob_cube_002)

# ---- scene / render settings (as saved in the file)
scene.frame_start = 1; scene.frame_end = 250; scene.frame_set(1)
scene.render.engine = 'BLENDER_EEVEE_NEXT'
scene.cycles.use_denoising = False
scene.cycles.samples = 128
scene.cycles.sampling_pattern = 'TABULATED_SOBOL'
scene.cycles.use_adaptive_sampling = False
scene.cycles.use_light_tree = False
scene.view_settings.view_transform = 'Filmic'
bpy.context.view_layer.update()

# ---- added for rendering (the .blend has no active camera and no usable light): camera, sun
cam_auto = bpy.data.cameras.new('AutoCamera')
cam_auto.lens = 50.0
cam_auto.sensor_width = 36.0
cam_auto.clip_end = 1000.0
ob_auto_camera = bpy.data.objects.new('AutoCamera', cam_auto)
scene.collection.objects.link(ob_auto_camera)
ob_auto_camera.location = (0.501215, -0.605698, 0.312499)
ob_auto_camera.rotation_euler = (1.09748, -7.21219e-08, 0.694738)
scene.camera = ob_auto_camera
light_auto_sun = bpy.data.lights.new('AutoSun', 'SUN')
light_auto_sun.energy = 3.0
light_auto_sun.angle = 0.0523599
ob_auto_sun = bpy.data.objects.new('AutoSun', light_auto_sun)
scene.collection.objects.link(ob_auto_sun)
ob_auto_sun.rotation_euler = (0.872665, 0.174533, 0.523599)
bpy.context.view_layer.update()
